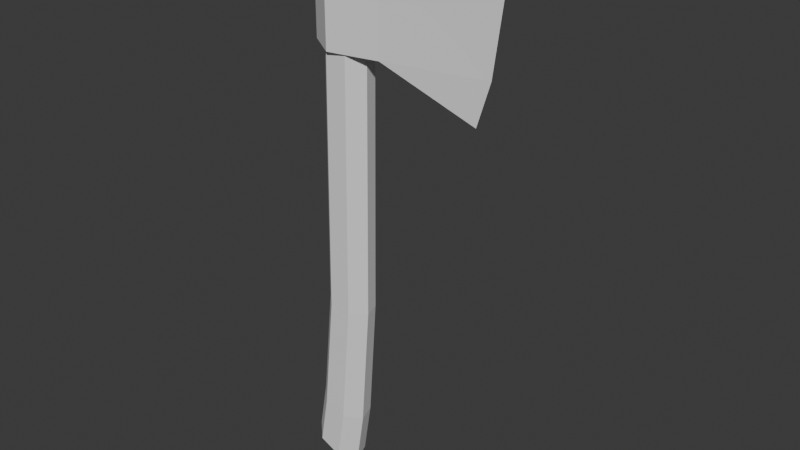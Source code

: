 # Source: model_001.blend  (saved by Blender 5.2.45; exported with 4.5.12 LTS)
import bpy
from mathutils import Matrix  # noqa: F401  (used for matrix-valued properties, if any)

bpy.ops.wm.read_factory_settings(use_empty=True)
scene = bpy.context.scene
scene.name = 'Scene'

# ---- collections
col_collection = bpy.data.collections.new('Collection'); scene.collection.children.link(col_collection)

# ---- world
world_world = bpy.data.worlds.new('World'); scene.world = world_world
world_world.use_nodes = True; world_world.node_tree.nodes.clear()
_N = world_world.node_tree.nodes; _L = world_world.node_tree.links
n0 = _N.new('ShaderNodeOutputWorld'); n0.name = 'World Output'; n0.location = (200, 100)
n1 = _N.new('ShaderNodeBackground'); n1.name = 'Background'; n1.location = (-200, 100)
n1.inputs[0].default_value = (0.05088, 0.05088, 0.05088, 1.0)
_L.new(n1.outputs[0], n0.inputs[0])
n0.is_active_output = True
world_world.color = (0.05088, 0.05088, 0.05088)
world_world.sun_shadow_jitter_overblur = 0.0

# ---- meshes
me_cylinder = bpy.data.meshes.new('Cylinder')
me_cylinder.from_pydata([(-0.1788, 1.0, -0.9559), (0.0, 1.0, 1.0), (0.609, 0.6235, -0.9638), (0.7818, 0.6235, 1.0), (0.8036, -0.2225, -0.9657), (0.9749, -0.2225, 1.0), (0.2584, -0.901, -0.9603), (0.4339, -0.901, 1.0), (-0.6161, -0.901, -0.9515), (-0.4339, -0.901, 1.0), (-1.161, -0.2225, -0.946), (-0.9749, -0.2225, 1.0), (-0.9667, 0.6235, -0.948), (-0.7818, 0.6235, 1.0), (-0.911, 1.058, -1.905), (-0.1028, 0.6596, -1.956), (0.09686, -0.2354, -1.968), (-0.4625, -0.9531, -1.933), (-1.36, -0.9531, -1.877), (-1.919, -0.2354, -1.842), (-1.719, 0.6596, -1.854), (0.4392, -0.2354, -1.666), (0.2391, 0.6596, -1.657), (-1.581, -0.2354, -1.568), (-1.021, -0.9531, -1.595), (-0.5711, 1.058, -1.617), (-0.1215, -0.9531, -1.639), (-1.381, 0.6596, -1.578)], [], [(0, 1, 3, 2), (2, 3, 5, 4), (4, 5, 7, 6), (6, 7, 9, 8), (8, 9, 11, 10), (3, 1, 13, 11, 9, 7, 5), (10, 11, 13, 12), (12, 13, 1, 0), (22, 21, 16, 15), (14, 15, 16, 17, 18, 19, 20), (24, 23, 19, 18), (25, 22, 15, 14), (21, 26, 17, 16), (23, 27, 20, 19), (26, 24, 18, 17), (27, 25, 14, 20), (12, 0, 25, 27), (6, 8, 24, 26), (10, 12, 27, 23), (4, 6, 26, 21), (0, 2, 22, 25), (8, 10, 23, 24), (2, 4, 21, 22)])
_uv = me_cylinder.uv_layers.new(name='UVMap')
_uv.uv.foreach_set('vector', [1.0, 0.5, 1.0, 1.0, 0.8571, 1.0, 0.8571, 0.5, 0.8571, 0.5, 0.8571, 1.0, 0.7143, 1.0, 0.7143, 0.5, 0.7143, 0.5, 0.7143, 1.0, 0.5714, 1.0, 0.5714, 0.5, 0.5714, 0.5, 0.5714, 1.0, 0.4286, 1.0, 0.4286, 0.5, 0.4286, 0.5, 0.4286, 1.0, 0.2857, 1.0, 0.2857, 0.5, 0.4376, 0.3996, 0.25, 0.49, 0.06236, 0.3996, 0.01602, 0.1966, 0.1459, 0.03377, 0.3541, 0.03377, 0.484, 0.1966, 0.2857, 0.5, 0.2857, 1.0, 0.1429, 1.0, 0.1429, 0.5, 0.1429, 0.5, 0.1429, 1.0, 2.98e-08, 1.0, 2.98e-08, 0.5, 0.8571, 0.5, 0.7143, 0.5, 0.7143, 0.5, 0.8571, 0.5, 0.75, 0.49, 0.9376, 0.3996, 0.984, 0.1966, 0.8541, 0.03377, 0.6459, 0.03377, 0.516, 0.1966, 0.5624, 0.3996, 0.4286, 0.5, 0.2857, 0.5, 0.2857, 0.5, 0.4286, 0.5, 1.0, 0.5, 0.8571, 0.5, 0.8571, 0.5, 1.0, 0.5, 0.7143, 0.5, 0.5714, 0.5, 0.5714, 0.5, 0.7143, 0.5, 0.2857, 0.5, 0.1429, 0.5, 0.1429, 0.5, 0.2857, 0.5, 0.5714, 0.5, 0.4286, 0.5, 0.4286, 0.5, 0.5714, 0.5, 0.1429, 0.5, 2.98e-08, 0.5, 2.98e-08, 0.5, 0.1429, 0.5, 0.1429, 0.5, 2.98e-08, 0.5, 2.98e-08, 0.5, 0.1429, 0.5, 0.5714, 0.5, 0.4286, 0.5, 0.4286, 0.5, 0.5714, 0.5, 0.2857, 0.5, 0.1429, 0.5, 0.1429, 0.5, 0.2857, 0.5, 0.7143, 0.5, 0.5714, 0.5, 0.5714, 0.5, 0.7143, 0.5, 1.0, 0.5, 0.8571, 0.5, 0.8571, 0.5, 1.0, 0.5, 0.4286, 0.5, 0.2857, 0.5, 0.2857, 0.5, 0.4286, 0.5, 0.8571, 0.5, 0.7143, 0.5, 0.7143, 0.5, 0.8571, 0.5])
me_cylinder.update()
me_cube = bpy.data.meshes.new('Cube')
me_cube.from_pydata([(-0.1684, -0.5209, -1.0), (-0.1684, -0.5209, 1.0), (-0.1684, 0.5242, -1.0), (-0.1684, 0.5242, 1.0), (3.486, 0.001679, -0.9283), (3.724, 0.001679, 0.8577), (3.507, 0.001679, 2.119), (3.17, 0.001679, -1.94), (-0.9301, 0.01087, -1.0), (-0.9301, 0.01087, 1.0), (1.029, 0.3092, -1.0), (1.029, 0.3092, 1.0), (1.029, -0.3059, -1.0), (1.029, -0.3059, 1.0)], [], [(1, 3, 9), (10, 11, 5, 4), (6, 11, 13), (12, 13, 1, 0), (11, 3, 1, 13), (2, 0, 8), (3, 2, 8, 9), (0, 1, 9, 8), (5, 11, 6), (2, 10, 12, 0), (4, 5, 13, 12), (2, 3, 11, 10), (10, 7, 12), (13, 5, 6), (4, 12, 7), (10, 4, 7)])
_uv = me_cube.uv_layers.new(name='UVMap')
_uv.uv.foreach_set('vector', [0.875, 0.75, 0.875, 0.5, 0.875, 0.75, 0.375, 0.375, 0.625, 0.375, 0.625, 0.5, 0.375, 0.5, 0.625, 0.5, 0.75, 0.5, 0.75, 0.75, 0.375, 0.875, 0.625, 0.875, 0.625, 1.0, 0.375, 1.0, 0.75, 0.5, 0.875, 0.5, 0.875, 0.75, 0.75, 0.75, 0.125, 0.5, 0.125, 0.75, 0.125, 0.5, 0.625, 0.25, 0.375, 0.25, 0.375, 0.25, 0.625, 0.25, 0.375, 1.0, 0.625, 1.0, 0.625, 1.0, 0.375, 1.0, 0.625, 0.5, 0.625, 0.375, 0.625, 0.5, 0.125, 0.5, 0.25, 0.5, 0.25, 0.75, 0.125, 0.75, 0.375, 0.75, 0.625, 0.75, 0.625, 0.875, 0.375, 0.875, 0.375, 0.25, 0.625, 0.25, 0.625, 0.375, 0.375, 0.375, 0.25, 0.5, 0.375, 0.75, 0.25, 0.75, 0.625, 0.875, 0.625, 0.75, 0.625, 0.75, 0.375, 0.75, 0.375, 0.875, 0.375, 0.75, 0.375, 0.375, 0.375, 0.5, 0.375, 0.5])
me_cube.update()

# ---- objects
ob_cabo = bpy.data.objects.new('cabo', me_cylinder)
ob_cube = bpy.data.objects.new('Cube', me_cube)

# ---- transforms, parenting, visibility, modifiers, constraints
ob_cabo.location = (0.0, 0.0, 1.175)
ob_cabo.scale = (0.02934, 0.02284, 0.214)
ob_cube.location = (0.0, 0.0, 1.326)
ob_cube.scale = (0.05059, 0.05059, 0.05059)

# ---- collection membership
col_collection.objects.link(ob_cabo)
col_collection.objects.link(ob_cube)

# ---- scene / render settings (as saved in the file)
scene.frame_start = 1; scene.frame_end = 250; scene.frame_set(1)
scene.render.engine = 'BLENDER_EEVEE_NEXT'
scene.render.bake_bias = 0.0
scene.render.bake_samples = 0
scene.render.compositor_device = 'GPU'
scene.eevee.use_volume_custom_range = False
scene.eevee.fast_gi_thickness_near = 0.1
scene.eevee.fast_gi_thickness_far = 0.0
scene.eevee.ray_tracing_options.screen_trace_thickness = 0.1
bpy.context.view_layer.update()

# ---- added for rendering (the .blend has no active camera and no usable light): camera, sun
cam_auto = bpy.data.cameras.new('AutoCamera')
cam_auto.lens = 50.0
cam_auto.sensor_width = 36.0
cam_auto.clip_end = 1000.0
ob_auto_camera = bpy.data.objects.new('AutoCamera', cam_auto)
scene.collection.objects.link(ob_auto_camera)
ob_auto_camera.location = (0.735658, -0.803438, 1.62934)
ob_auto_camera.rotation_euler = (1.09748, -7.21219e-08, 0.694738)
scene.camera = ob_auto_camera
light_auto_sun = bpy.data.lights.new('AutoSun', 'SUN')
light_auto_sun.energy = 3.0
light_auto_sun.angle = 0.0523599
ob_auto_sun = bpy.data.objects.new('AutoSun', light_auto_sun)
scene.collection.objects.link(ob_auto_sun)
ob_auto_sun.rotation_euler = (0.872665, 0.174533, 0.523599)
bpy.context.view_layer.update()
